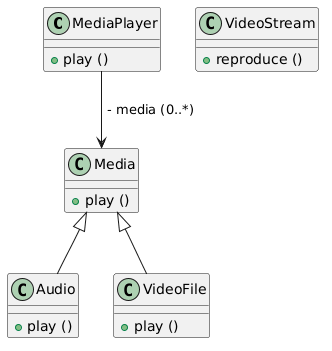

The diagram above was rendered by PlantUML. Its source (embedded in the PNG):
@startuml
class MediaPlayer {
    + play ()
}


class Media {
    + play ()
}


class Audio extends Media {
    + play ()
}


class VideoFile extends Media {
    + play ()
}


class VideoStream {
    + reproduce ()
}


MediaPlayer --> Media : " - media (0..*)"
@enduml